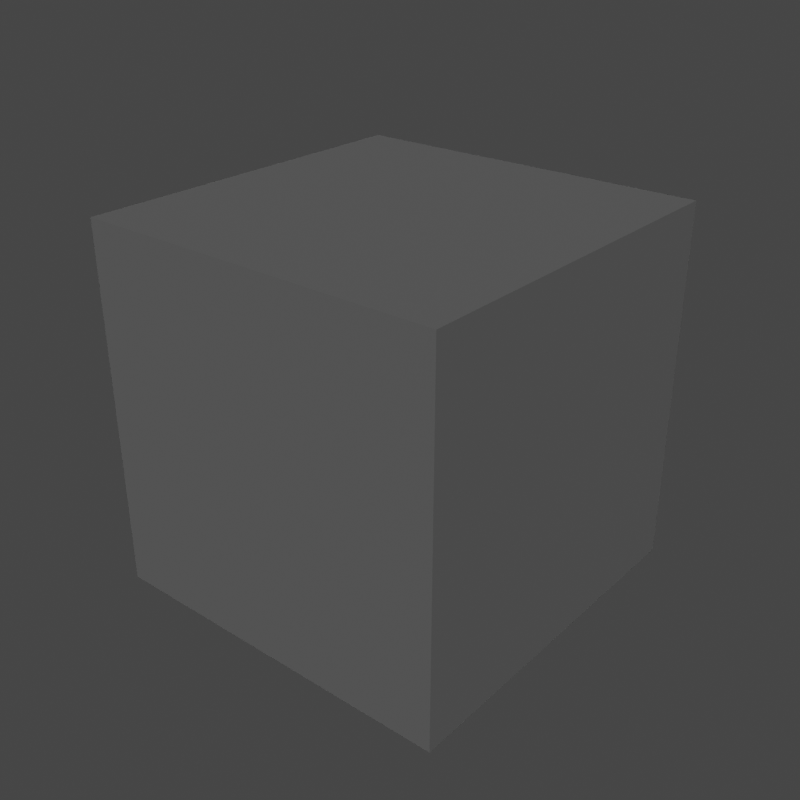 # Source: Imphenzia-PixPal-PreBlender_4_2.blend  (saved by Blender 5.1.30; exported with 4.5.12 LTS)
import bpy
from mathutils import Matrix  # noqa: F401  (used for matrix-valued properties, if any)

bpy.ops.wm.read_factory_settings(use_empty=True)
scene = bpy.context.scene
scene.name = 'Scene'

# ---- collections
col_collection = bpy.data.collections.new('Collection'); scene.collection.children.link(col_collection)
col_export = bpy.data.collections.new('Export'); scene.collection.children.link(col_export)

# ---- images (referenced by path relative to the original .blend; pixels are not part of the script)
import os
ASSET_DIR = os.environ.get("B2B_ASSET_DIR", "")  # directory of the original .blend (textures are referenced by path, not embedded)
HERE = os.path.dirname(os.path.abspath(__file__))  # packed textures are extracted next to this script under _unpacked/

def load_image(name, relpath, width, height, colorspace="sRGB"):
    """Load a texture the original file referenced (path relative to the .blend, or extracted next to this script)."""
    p = next((c for c in (os.path.join(HERE, relpath), os.path.join(ASSET_DIR, relpath)) if relpath and os.path.exists(c)), "")
    if p:
        img = bpy.data.images.load(p, check_existing=True)
        img.name = name
    else:  # same state as the original file: an image datablock whose file is absent (Cycles renders it pink)
        img = bpy.data.images.new(name, width, height)
        img.source = "FILE"
        img.filepath = "//" + (relpath or name)
    img.colorspace_settings.name = colorspace
    return img
img_imphenziapixel_emission_png = load_image('ImphenziaPixel-Emission.png', '_unpacked/ImphenziaPixel-Emission.d2b62fc8.png', 128, 128, 'sRGB')
img_imphenziapixel_basecolor_png = load_image('ImphenziaPixel-BaseColor.png', '_unpacked/ImphenziaPixel-BaseColor.e97722d7.png', 128, 128, 'sRGB')
img_imphenziapixel_attributes_png = load_image('ImphenziaPixel-Attributes.png', '_unpacked/ImphenziaPixel-Attributes.21da9614.png', 128, 128, 'sRGB')

# ---- materials (node trees are filled in below, after node groups)
mat_imphenziapixpal = bpy.data.materials.new('ImphenziaPixPal')
mat_imphenziapixpal.alpha_threshold = 0.0
mat_imphenziapixpal.use_backface_culling_lightprobe_volume = False
mat_imphenziapixpal.use_transparent_shadow = False
mat_imphenziapixpal.roughness = 0.5
mat_imphenziapixpal.line_color = (0.0, 0.0, 0.0, 1.0)

# ---- material node trees
mat_imphenziapixpal.use_nodes = True; mat_imphenziapixpal.node_tree.nodes.clear()
_N = mat_imphenziapixpal.node_tree.nodes; _L = mat_imphenziapixpal.node_tree.links
n0 = _N.new('ShaderNodeOutputMaterial'); n0.name = 'Material Output'; n0.location = (2687, 904)
n1 = _N.new('ShaderNodeMath'); n1.name = 'Math'; n1.location = (1892, 744)
n1.operation = 'SUBTRACT'
n1.inputs[0].default_value = 1.0
n2 = _N.new('ShaderNodeMath'); n2.name = 'Math.002'; n2.location = (554, 193)
n2.operation = 'DIVIDE'
n2.inputs[1].default_value = 36.0
n3 = _N.new('ShaderNodeMath'); n3.name = 'Math.001'; n3.location = (1201, 841)
n3.operation = 'SUBTRACT'
n4 = _N.new('ShaderNodeSeparateXYZ'); n4.name = 'Separate XYZ'; n4.location = (963, 968)
n5 = _N.new('ShaderNodeCombineXYZ'); n5.name = 'Combine XYZ'; n5.location = (1473, 992)
n6 = _N.new('ShaderNodeTexCoord'); n6.name = 'Texture Coordinate'; n6.location = (727, 942)
n7 = _N.new('ShaderNodeTexImage'); n7.name = 'Image Texture'; n7.location = (1803, 498)
n7.image = img_imphenziapixel_emission_png
n7.interpolation = 'Closest'
n8 = _N.new('ShaderNodeTexImage'); n8.name = 'Image Texture.002'; n8.location = (1808, 1182)
n8.image = img_imphenziapixel_basecolor_png
n8.interpolation = 'Closest'
n9 = _N.new('ShaderNodeValue'); n9.name = 'Value'; n9.location = (357, 115)
n9.outputs[0].default_value = 142.0
n10 = _N.new('ShaderNodeBsdfPrincipled'); n10.name = 'Principled BSDF'; n10.location = (2217, 1111)
n10.distribution = 'GGX'
n10.subsurface_method = 'RANDOM_WALK_SKIN'
n10.inputs[3].default_value = 1.45
n10.inputs[13].default_value = 0.1412
n10.inputs[28].default_value = 20.0
n11 = _N.new('ShaderNodeSeparateColor'); n11.name = 'Separate Color'; n11.location = (609, 635)
n12 = _N.new('ShaderNodeTexImage'); n12.name = 'Image Texture.003'; n12.location = (276, 536)
n12.image = img_imphenziapixel_attributes_png
n12.interpolation = 'Closest'
n13 = _N.new('ShaderNodeMath'); n13.name = 'Math.003'; n13.location = (898, 462)
n13.operation = 'MULTIPLY'
_L.new(n10.outputs[0], n0.inputs[0])
_L.new(n7.outputs[0], n10.inputs[27])
_L.new(n12.outputs[0], n11.inputs[0])
_L.new(n11.outputs[1], n1.inputs[1])
_L.new(n1.outputs[0], n10.inputs[2])
_L.new(n11.outputs[0], n10.inputs[1])
_L.new(n8.outputs[0], n10.inputs[0])
_L.new(n9.outputs[0], n2.inputs[0])
_L.new(n6.outputs[2], n4.inputs[0])
_L.new(n4.outputs[0], n5.inputs[0])
_L.new(n4.outputs[2], n5.inputs[2])
_L.new(n4.outputs[1], n3.inputs[0])
_L.new(n3.outputs[0], n5.inputs[1])
_L.new(n5.outputs[0], n8.inputs[0])
_L.new(n2.outputs[0], n13.inputs[0])
_L.new(n11.outputs[2], n13.inputs[1])
_L.new(n13.outputs[0], n3.inputs[1])
_L.new(n5.outputs[0], n7.inputs[0])
n0.is_active_output = True

# ---- world
world_world = bpy.data.worlds.new('World'); scene.world = world_world
world_world.use_nodes = True; world_world.node_tree.nodes.clear()
_N = world_world.node_tree.nodes; _L = world_world.node_tree.links
n0 = _N.new('ShaderNodeOutputWorld'); n0.name = 'World Output'; n0.location = (735, 432)
n1 = _N.new('ShaderNodeBackground'); n1.name = 'Background'; n1.location = (545, 432)
n2 = _N.new('ShaderNodeTexEnvironment'); n2.name = 'Environment Texture'; n2.location = (255, 408)
n3 = _N.new('ShaderNodeOutputWorld'); n3.name = 'World Output.001'; n3.location = (1225, 432)
n4 = _N.new('ShaderNodeBackground'); n4.name = 'Background.001'; n4.location = (945, 432)
n4.inputs[0].default_value = (0.05088, 0.05088, 0.05088, 1.0)
n5 = _N.new('NodeFrame'); n5.name = 'Frame'; n5.location = (0, 0)
n5.label = 'Versioning: Use Nodes was removed'
n5.width = 150
n3.parent = n5
n4.parent = n5
_L.new(n1.outputs[0], n0.inputs[0])
_L.new(n2.outputs[0], n1.inputs[0])
_L.new(n4.outputs[0], n3.inputs[0])
n3.is_active_output = True
world_world.color = (0.05088, 0.05088, 0.05088)
world_world.use_sun_shadow = False
world_world.sun_shadow_jitter_overblur = 0.0

# ---- meshes
me_cube_001 = bpy.data.meshes.new('Cube.001')
me_cube_001.from_pydata([(-1.0, -1.0, -1.0), (-1.0, -1.0, 1.0), (-1.0, 1.0, -1.0), (-1.0, 1.0, 1.0), (1.0, -1.0, -1.0), (1.0, -1.0, 1.0), (1.0, 1.0, -1.0), (1.0, 1.0, 1.0)], [], [(0, 1, 3, 2), (2, 3, 7, 6), (6, 7, 5, 4), (4, 5, 1, 0), (2, 6, 4, 0), (7, 3, 1, 5)])
_uv = me_cube_001.uv_layers.new(name='UVMap')
_uv.uv.foreach_set('vector', [0.3853, 0.7065, 0.3853, 0.7065, 0.3853, 0.7065, 0.3853, 0.7065, 0.3853, 0.7065, 0.3853, 0.7065, 0.3853, 0.7065, 0.3853, 0.7065, 0.3853, 0.7065, 0.3853, 0.7065, 0.3853, 0.7065, 0.3853, 0.7065, 0.3853, 0.7065, 0.3853, 0.7065, 0.3853, 0.7065, 0.3853, 0.7065, 0.3853, 0.7065, 0.3853, 0.7065, 0.3853, 0.7065, 0.3853, 0.7065, 0.3853, 0.7065, 0.3853, 0.7065, 0.3853, 0.7065, 0.3853, 0.7065])
me_cube_001.materials.append(mat_imphenziapixpal)
me_cube_001.update()

# ---- objects
ob_cube = bpy.data.objects.new('Cube', me_cube_001)

# ---- transforms, parenting, visibility, modifiers, constraints
ob_cube.location = (0.0, 0.0, 0.0)

# ---- collection membership
col_collection.objects.link(ob_cube)

# ---- scene / render settings (as saved in the file)
scene.frame_start = 1; scene.frame_end = 150; scene.frame_set(142)
scene.render.engine = 'BLENDER_EEVEE_NEXT'
scene.render.resolution_x = 400
scene.render.resolution_y = 400
scene.render.fps = 20
scene.render.use_motion_blur = True
scene.render.use_compositing = False
scene.render.bake_bias = 0.0
scene.render.bake_samples = 0
scene.cycles.feature_set = 'EXPERIMENTAL'
scene.cycles.samples = 1
scene.cycles.sampling_pattern = 'TABULATED_SOBOL'
scene.cycles.use_light_tree = False
scene.cycles.bake_type = 'DIFFUSE'
scene.eevee.use_gtao = True
scene.eevee.gtao_distance = 8.09
scene.eevee.use_raytracing = True
scene.view_settings.view_transform = 'Filmic'
bpy.context.view_layer.update()

# ---- added for rendering (the .blend has no active camera and no usable light): camera, sun
cam_auto = bpy.data.cameras.new('AutoCamera')
cam_auto.lens = 50.0
cam_auto.sensor_width = 36.0
cam_auto.clip_end = 1000.0
ob_auto_camera = bpy.data.objects.new('AutoCamera', cam_auto)
scene.collection.objects.link(ob_auto_camera)
ob_auto_camera.location = (3.20507, -3.84609, 2.56406)
ob_auto_camera.rotation_euler = (1.09748, -7.21219e-08, 0.694738)
scene.camera = ob_auto_camera
light_auto_sun = bpy.data.lights.new('AutoSun', 'SUN')
light_auto_sun.energy = 3.0
light_auto_sun.angle = 0.0523599
ob_auto_sun = bpy.data.objects.new('AutoSun', light_auto_sun)
scene.collection.objects.link(ob_auto_sun)
ob_auto_sun.rotation_euler = (0.872665, 0.174533, 0.523599)
bpy.context.view_layer.update()
